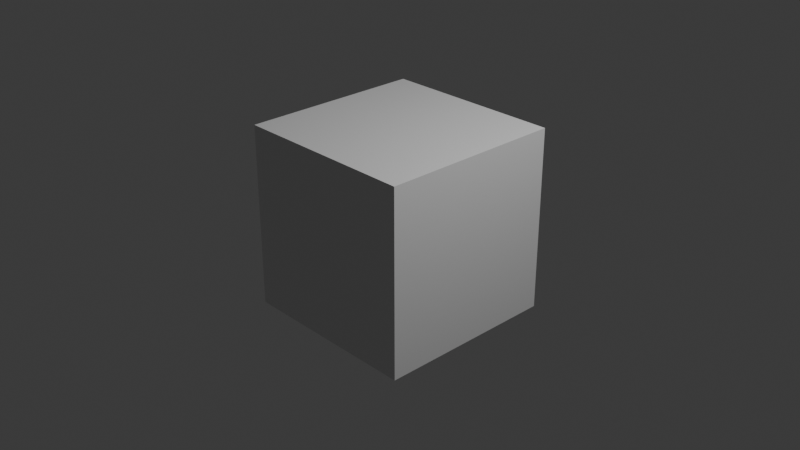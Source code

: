 # Source: Desert_Eagle.blend  (saved by Blender 4.2.66; exported with 4.5.12 LTS)
import bpy
from mathutils import Matrix  # noqa: F401  (used for matrix-valued properties, if any)

bpy.ops.wm.read_factory_settings(use_empty=True)
scene = bpy.context.scene
scene.name = 'Scene'

# ---- collections
col_collection = bpy.data.collections.new('Collection'); scene.collection.children.link(col_collection)

# ---- materials (node trees are filled in below, after node groups)
mat_material = bpy.data.materials.new('Material')
mat_material.alpha_threshold = 0.0
mat_material.roughness = 0.5
mat_material.line_color = (0.0, 0.0, 0.0, 1.0)

# ---- material node trees
mat_material.use_nodes = True; mat_material.node_tree.nodes.clear()
_N = mat_material.node_tree.nodes; _L = mat_material.node_tree.links
n0 = _N.new('ShaderNodeOutputMaterial'); n0.name = 'Material Output'; n0.location = (300, 300)
n1 = _N.new('ShaderNodeBsdfPrincipled'); n1.name = 'Principled BSDF'; n1.location = (10, 300)
n1.inputs[3].default_value = 1.45
_L.new(n1.outputs[0], n0.inputs[0])
n0.is_active_output = True

# ---- world
world_world = bpy.data.worlds.new('World'); scene.world = world_world
world_world.use_nodes = True; world_world.node_tree.nodes.clear()
_N = world_world.node_tree.nodes; _L = world_world.node_tree.links
n0 = _N.new('ShaderNodeOutputWorld'); n0.name = 'World Output'; n0.location = (300, 300)
n1 = _N.new('ShaderNodeBackground'); n1.name = 'Background'; n1.location = (10, 300)
n1.inputs[0].default_value = (0.05088, 0.05088, 0.05088, 1.0)
_L.new(n1.outputs[0], n0.inputs[0])
n0.is_active_output = True
world_world.color = (0.05088, 0.05088, 0.05088)
world_world.sun_shadow_jitter_overblur = 0.0

# ---- cameras
cam_camera = bpy.data.cameras.new('Camera')
cam_camera.clip_end = 100.0
cam_camera.ortho_scale = 7.314

# ---- lights
light_light = bpy.data.lights.new('Light', 'POINT')
light_light.energy = 1000.0
light_light.shadow_soft_size = 0.1

# ---- meshes
me_cube = bpy.data.meshes.new('Cube')
me_cube.from_pydata([(1.0, 1.0, 1.0), (1.0, 1.0, -1.0), (1.0, -1.0, 1.0), (1.0, -1.0, -1.0), (-1.0, 1.0, 1.0), (-1.0, 1.0, -1.0), (-1.0, -1.0, 1.0), (-1.0, -1.0, -1.0)], [], [(0, 4, 6, 2), (3, 2, 6, 7), (7, 6, 4, 5), (5, 1, 3, 7), (1, 0, 2, 3), (5, 4, 0, 1)])
_uv = me_cube.uv_layers.new(name='UVMap')
_uv.uv.foreach_set('vector', [0.625, 0.5, 0.875, 0.5, 0.875, 0.75, 0.625, 0.75, 0.375, 0.75, 0.625, 0.75, 0.625, 1.0, 0.375, 1.0, 0.375, 0.0, 0.625, 0.0, 0.625, 0.25, 0.375, 0.25, 0.125, 0.5, 0.375, 0.5, 0.375, 0.75, 0.125, 0.75, 0.375, 0.5, 0.625, 0.5, 0.625, 0.75, 0.375, 0.75, 0.375, 0.25, 0.625, 0.25, 0.625, 0.5, 0.375, 0.5])
me_cube.materials.append(mat_material)
me_cube.use_mirror_vertex_groups = False
me_cube.update()

# ---- objects
ob_cube = bpy.data.objects.new('Cube', me_cube)
ob_light = bpy.data.objects.new('Light', light_light)
ob_camera = bpy.data.objects.new('Camera', cam_camera)
ob_empty = bpy.data.objects.new('Empty', None)
ob_empty_001 = bpy.data.objects.new('Empty.001', None)
ob_empty_002 = bpy.data.objects.new('Empty.002', None)

# ---- transforms, parenting, visibility, modifiers, constraints
ob_cube.location = (0.0, 0.0, 0.0)
ob_cube.lock_rotations_4d = False
ob_cube.empty_display_type = 'ARROWS'
ob_cube.lineart.crease_threshold = 0.0
ob_light.location = (4.076, 1.005, 5.904)
ob_light.rotation_euler = (0.6503, 0.05522, 1.866)
ob_light.lock_rotations_4d = False
ob_light.empty_display_type = 'ARROWS'
ob_light.color = (0.0, 0.0, 0.0, 0.0)
ob_light.lineart.crease_threshold = 0.0
ob_camera.location = (7.359, -6.926, 4.958)
ob_camera.rotation_euler = (1.109, 0.0, 0.8149)
ob_camera.lock_rotations_4d = False
ob_camera.empty_display_type = 'ARROWS'
ob_camera.color = (0.0, 0.0, 0.0, 0.0)
ob_camera.display_type = 'WIRE'
ob_camera.lineart.crease_threshold = 0.0
ob_empty.location = (0.4649, 3.0, -1.003)
ob_empty.rotation_euler = (1.571, -0.0, -0.0)
ob_empty.empty_display_type = 'IMAGE'
ob_empty.empty_display_size = 5.0
ob_empty_001.location = (3.0, 0.0, 0.0)
ob_empty_001.rotation_euler = (1.571, -0.0, -1.549)
ob_empty_001.empty_display_type = 'IMAGE'
ob_empty_001.empty_display_size = 5.0
ob_empty_002.location = (0.009377, -0.02157, -3.011)
ob_empty_002.rotation_euler = (2.384e-07, 0.02202, -1.571)
ob_empty_002.empty_display_type = 'IMAGE'
ob_empty_002.empty_display_size = 5.0

# ---- collection membership
col_collection.objects.link(ob_cube)
col_collection.objects.link(ob_light)
col_collection.objects.link(ob_camera)
col_collection.objects.link(ob_empty)
col_collection.objects.link(ob_empty_001)
col_collection.objects.link(ob_empty_002)

# ---- scene / render settings (as saved in the file)
scene.camera = ob_camera
scene.frame_start = 1; scene.frame_end = 250; scene.frame_set(1)
scene.render.engine = 'BLENDER_EEVEE_NEXT'
bpy.context.view_layer.update()
